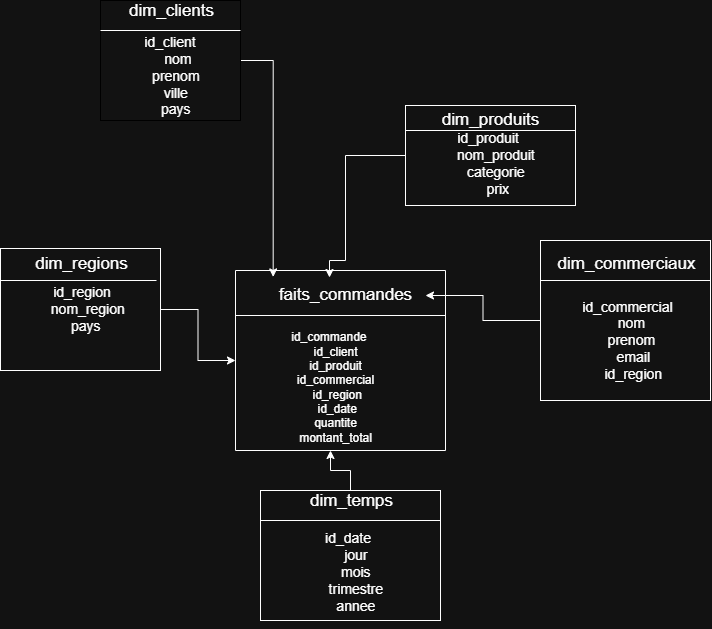

The diagram above was exported from draw.io. Its source (the exported page's mxGraphModel, read from the mxfile embedded in the PNG):
<mxGraphModel dx="932" dy="595" grid="1" gridSize="10" guides="1" tooltips="1" connect="1" arrows="1" fold="1" page="1" pageScale="1" pageWidth="827" pageHeight="1169" math="0" shadow="0">
  <root>
    <mxCell id="0" />
    <mxCell id="1" parent="0" />
    <mxCell id="EiiJuPLlzBwmA3vakn0v-42" value="" style="edgeStyle=orthogonalEdgeStyle;rounded=0;orthogonalLoop=1;jettySize=auto;html=1;entryX=0.4;entryY=-0.1;entryDx=0;entryDy=0;entryPerimeter=0;" parent="1" source="EiiJuPLlzBwmA3vakn0v-1" target="EiiJuPLlzBwmA3vakn0v-17" edge="1">
      <mxGeometry relative="1" as="geometry">
        <Array as="points">
          <mxPoint x="395" y="300" />
          <mxPoint x="379" y="300" />
        </Array>
      </mxGeometry>
    </mxCell>
    <mxCell id="EiiJuPLlzBwmA3vakn0v-1" value="&lt;div&gt;&lt;font style=&quot;font-size: 14px;&quot;&gt;&amp;nbsp;&lt;/font&gt;&lt;/div&gt;&lt;div&gt;&lt;font style=&quot;font-size: 14px;&quot;&gt;id_produit&amp;nbsp;&lt;/font&gt;&lt;/div&gt;&lt;div&gt;&lt;font style=&quot;font-size: 14px;&quot;&gt;&amp;nbsp; &amp;nbsp; nom_produit&amp;nbsp;&lt;/font&gt;&lt;/div&gt;&lt;div&gt;&lt;font style=&quot;font-size: 14px;&quot;&gt;&amp;nbsp; &amp;nbsp; categorie&amp;nbsp;&lt;/font&gt;&lt;/div&gt;&lt;div&gt;&lt;font style=&quot;font-size: 14px;&quot;&gt;&amp;nbsp; &amp;nbsp; prix&lt;/font&gt;&lt;/div&gt;" style="shape=trapezoid;perimeter=trapezoidPerimeter;whiteSpace=wrap;html=1;fixedSize=1;size=0;" parent="1" vertex="1">
      <mxGeometry x="455" y="145" width="170" height="100" as="geometry" />
    </mxCell>
    <mxCell id="EiiJuPLlzBwmA3vakn0v-38" value="" style="edgeStyle=orthogonalEdgeStyle;rounded=0;orthogonalLoop=1;jettySize=auto;html=1;entryX=0;entryY=0.5;entryDx=0;entryDy=0;" parent="1" source="EiiJuPLlzBwmA3vakn0v-2" target="EiiJuPLlzBwmA3vakn0v-5" edge="1">
      <mxGeometry relative="1" as="geometry" />
    </mxCell>
    <mxCell id="EiiJuPLlzBwmA3vakn0v-2" value="&lt;div&gt;&lt;font style=&quot;font-size: 14px;&quot;&gt;&amp;nbsp; id_region&amp;nbsp;&lt;/font&gt;&lt;/div&gt;&lt;div&gt;&lt;span style=&quot;background-color: transparent; color: light-dark(rgb(0, 0, 0), rgb(255, 255, 255));&quot;&gt;&lt;font style=&quot;font-size: 14px;&quot;&gt;&amp;nbsp; &amp;nbsp; nom_region&lt;/font&gt;&lt;/span&gt;&lt;/div&gt;&lt;div&gt;&lt;font style=&quot;font-size: 14px;&quot;&gt;&amp;nbsp; &amp;nbsp; pays&amp;nbsp;&lt;/font&gt;&lt;/div&gt;" style="shape=trapezoid;perimeter=trapezoidPerimeter;whiteSpace=wrap;html=1;fixedSize=1;size=0;" parent="1" vertex="1">
      <mxGeometry x="50" y="288" width="160" height="122" as="geometry" />
    </mxCell>
    <mxCell id="EiiJuPLlzBwmA3vakn0v-36" value="" style="edgeStyle=orthogonalEdgeStyle;rounded=0;orthogonalLoop=1;jettySize=auto;html=1;entryX=0.048;entryY=-0.119;entryDx=0;entryDy=0;entryPerimeter=0;" parent="1" source="EiiJuPLlzBwmA3vakn0v-3" target="EiiJuPLlzBwmA3vakn0v-17" edge="1">
      <mxGeometry relative="1" as="geometry" />
    </mxCell>
    <mxCell id="EiiJuPLlzBwmA3vakn0v-3" value="&lt;div&gt;&amp;nbsp;&lt;/div&gt;&lt;div&gt;&lt;font style=&quot;font-size: 14px;&quot;&gt;&lt;br&gt;&lt;/font&gt;&lt;/div&gt;&lt;div&gt;&lt;font style=&quot;font-size: 14px;&quot;&gt;&amp;nbsp;id_client&amp;nbsp;&lt;/font&gt;&lt;/div&gt;&lt;div&gt;&lt;font style=&quot;font-size: 14px;&quot;&gt;&amp;nbsp; &amp;nbsp; nom&lt;/font&gt;&lt;/div&gt;&lt;div&gt;&lt;font style=&quot;font-size: 14px;&quot;&gt;&amp;nbsp; &amp;nbsp; prenom&amp;nbsp;&lt;/font&gt;&lt;/div&gt;&lt;div&gt;&lt;font style=&quot;font-size: 14px;&quot;&gt;&amp;nbsp; &amp;nbsp; ville&amp;nbsp;&lt;/font&gt;&lt;/div&gt;&lt;div&gt;&lt;font style=&quot;font-size: 14px;&quot;&gt;&amp;nbsp; &amp;nbsp; pays&amp;nbsp;&lt;/font&gt;&lt;/div&gt;" style="shape=trapezoid;perimeter=trapezoidPerimeter;whiteSpace=wrap;html=1;fixedSize=1;strokeColor=#000000;size=-5;" parent="1" vertex="1">
      <mxGeometry x="150" y="40" width="140" height="120" as="geometry" />
    </mxCell>
    <mxCell id="EiiJuPLlzBwmA3vakn0v-5" value="" style="swimlane;startSize=0;" parent="1" vertex="1">
      <mxGeometry x="285" y="310" width="210" height="180" as="geometry" />
    </mxCell>
    <mxCell id="EiiJuPLlzBwmA3vakn0v-17" value="&lt;font style=&quot;font-size: 17px;&quot;&gt;faits_commandes&lt;/font&gt;" style="text;html=1;align=center;verticalAlign=middle;resizable=0;points=[];autosize=1;strokeColor=none;fillColor=none;" parent="EiiJuPLlzBwmA3vakn0v-5" vertex="1">
      <mxGeometry x="30" y="10" width="160" height="30" as="geometry" />
    </mxCell>
    <mxCell id="EiiJuPLlzBwmA3vakn0v-31" value="&lt;div&gt;&lt;br&gt;&lt;/div&gt;&lt;div&gt;id_commande&amp;nbsp;&lt;/div&gt;&lt;div&gt;&lt;span style=&quot;background-color: transparent; color: light-dark(rgb(0, 0, 0), rgb(255, 255, 255));&quot;&gt;&amp;nbsp; &amp;nbsp; id_client&amp;nbsp;&lt;/span&gt;&lt;/div&gt;&lt;div&gt;&amp;nbsp; &amp;nbsp; id_produit&amp;nbsp;&lt;/div&gt;&lt;div&gt;&amp;nbsp; &amp;nbsp; id_commercial&amp;nbsp;&lt;/div&gt;&lt;div&gt;&amp;nbsp; &amp;nbsp; id_region&lt;/div&gt;&lt;div&gt;&lt;span style=&quot;background-color: transparent; color: light-dark(rgb(0, 0, 0), rgb(255, 255, 255));&quot;&gt;&amp;nbsp; &amp;nbsp; id_date&lt;/span&gt;&lt;/div&gt;&lt;div&gt;&amp;nbsp; &amp;nbsp; quantite&amp;nbsp;&lt;/div&gt;&lt;div&gt;&lt;span style=&quot;background-color: transparent; color: light-dark(rgb(0, 0, 0), rgb(255, 255, 255));&quot;&gt;&amp;nbsp; &amp;nbsp; montant_total&amp;nbsp;&lt;/span&gt;&lt;/div&gt;" style="text;html=1;align=center;verticalAlign=middle;resizable=0;points=[];autosize=1;strokeColor=none;fillColor=none;" parent="EiiJuPLlzBwmA3vakn0v-5" vertex="1">
      <mxGeometry x="35" y="40" width="120" height="140" as="geometry" />
    </mxCell>
    <mxCell id="EiiJuPLlzBwmA3vakn0v-39" value="" style="edgeStyle=orthogonalEdgeStyle;rounded=0;orthogonalLoop=1;jettySize=auto;html=1;" parent="1" source="EiiJuPLlzBwmA3vakn0v-7" target="EiiJuPLlzBwmA3vakn0v-17" edge="1">
      <mxGeometry relative="1" as="geometry" />
    </mxCell>
    <mxCell id="EiiJuPLlzBwmA3vakn0v-7" value="" style="shape=trapezoid;perimeter=trapezoidPerimeter;whiteSpace=wrap;html=1;fixedSize=1;size=0;" parent="1" vertex="1">
      <mxGeometry x="590" y="280" width="170" height="160" as="geometry" />
    </mxCell>
    <mxCell id="EiiJuPLlzBwmA3vakn0v-40" value="" style="edgeStyle=orthogonalEdgeStyle;rounded=0;orthogonalLoop=1;jettySize=auto;html=1;" parent="1" source="EiiJuPLlzBwmA3vakn0v-8" target="EiiJuPLlzBwmA3vakn0v-31" edge="1">
      <mxGeometry relative="1" as="geometry" />
    </mxCell>
    <mxCell id="EiiJuPLlzBwmA3vakn0v-8" value="&lt;div&gt;&lt;font style=&quot;font-size: 14px;&quot;&gt;&amp;nbsp;&amp;nbsp;&lt;/font&gt;&lt;/div&gt;&lt;div&gt;&lt;font style=&quot;font-size: 14px;&quot;&gt;&lt;br&gt;&lt;/font&gt;&lt;/div&gt;&lt;div&gt;&lt;font style=&quot;font-size: 14px;&quot;&gt;id_date&amp;nbsp;&lt;/font&gt;&lt;/div&gt;&lt;div&gt;&lt;font style=&quot;font-size: 14px;&quot;&gt;&amp;nbsp; &amp;nbsp; jour&amp;nbsp;&lt;/font&gt;&lt;/div&gt;&lt;div&gt;&lt;font style=&quot;font-size: 14px;&quot;&gt;&amp;nbsp; &amp;nbsp; mois&amp;nbsp;&lt;/font&gt;&lt;/div&gt;&lt;div&gt;&lt;font style=&quot;font-size: 14px;&quot;&gt;&amp;nbsp; &amp;nbsp; trimestre&amp;nbsp;&lt;/font&gt;&lt;/div&gt;&lt;div&gt;&lt;font style=&quot;font-size: 14px;&quot;&gt;&amp;nbsp; &amp;nbsp; annee&amp;nbsp;&lt;/font&gt;&lt;/div&gt;" style="shape=trapezoid;perimeter=trapezoidPerimeter;whiteSpace=wrap;html=1;fixedSize=1;size=0;" parent="1" vertex="1">
      <mxGeometry x="310" y="530" width="180" height="130" as="geometry" />
    </mxCell>
    <mxCell id="EiiJuPLlzBwmA3vakn0v-9" value="" style="endArrow=none;html=1;rounded=0;exitX=0;exitY=0.25;exitDx=0;exitDy=0;entryX=1;entryY=0.25;entryDx=0;entryDy=0;" parent="1" source="EiiJuPLlzBwmA3vakn0v-3" target="EiiJuPLlzBwmA3vakn0v-3" edge="1">
      <mxGeometry width="50" height="50" relative="1" as="geometry">
        <mxPoint x="295" y="60" as="sourcePoint" />
        <mxPoint x="470" y="60" as="targetPoint" />
        <Array as="points" />
      </mxGeometry>
    </mxCell>
    <mxCell id="EiiJuPLlzBwmA3vakn0v-11" value="&lt;font style=&quot;font-size: 17px;&quot;&gt;dim_clients&lt;/font&gt;" style="edgeLabel;html=1;align=center;verticalAlign=middle;resizable=0;points=[];" parent="EiiJuPLlzBwmA3vakn0v-9" vertex="1" connectable="0">
      <mxGeometry x="-0.7678" y="4" relative="1" as="geometry">
        <mxPoint x="54" y="-16" as="offset" />
      </mxGeometry>
    </mxCell>
    <mxCell id="EiiJuPLlzBwmA3vakn0v-13" value="" style="endArrow=none;html=1;rounded=0;exitX=0;exitY=0.25;exitDx=0;exitDy=0;entryX=1;entryY=0.25;entryDx=0;entryDy=0;" parent="1" source="EiiJuPLlzBwmA3vakn0v-1" target="EiiJuPLlzBwmA3vakn0v-1" edge="1">
      <mxGeometry width="50" height="50" relative="1" as="geometry">
        <mxPoint x="420" y="290" as="sourcePoint" />
        <mxPoint x="470" y="240" as="targetPoint" />
      </mxGeometry>
    </mxCell>
    <mxCell id="EiiJuPLlzBwmA3vakn0v-15" value="&lt;font style=&quot;font-size: 17px;&quot;&gt;dim_produits&lt;/font&gt;" style="text;html=1;align=center;verticalAlign=middle;resizable=0;points=[];autosize=1;strokeColor=none;fillColor=none;" parent="1" vertex="1">
      <mxGeometry x="480" y="145" width="120" height="30" as="geometry" />
    </mxCell>
    <mxCell id="EiiJuPLlzBwmA3vakn0v-16" value="" style="endArrow=none;html=1;rounded=0;exitX=0;exitY=0.25;exitDx=0;exitDy=0;entryX=1;entryY=0.25;entryDx=0;entryDy=0;" parent="1" source="EiiJuPLlzBwmA3vakn0v-5" target="EiiJuPLlzBwmA3vakn0v-5" edge="1">
      <mxGeometry width="50" height="50" relative="1" as="geometry">
        <mxPoint x="420" y="290" as="sourcePoint" />
        <mxPoint x="470" y="240" as="targetPoint" />
      </mxGeometry>
    </mxCell>
    <mxCell id="EiiJuPLlzBwmA3vakn0v-20" value="" style="endArrow=none;html=1;rounded=0;exitX=0;exitY=0.25;exitDx=0;exitDy=0;entryX=1;entryY=0.25;entryDx=0;entryDy=0;" parent="1" source="EiiJuPLlzBwmA3vakn0v-7" target="EiiJuPLlzBwmA3vakn0v-7" edge="1">
      <mxGeometry width="50" height="50" relative="1" as="geometry">
        <mxPoint x="420" y="290" as="sourcePoint" />
        <mxPoint x="470" y="240" as="targetPoint" />
      </mxGeometry>
    </mxCell>
    <mxCell id="EiiJuPLlzBwmA3vakn0v-27" value="&lt;span style=&quot;font-size: 17px;&quot;&gt;dim_commerciaux&lt;/span&gt;" style="edgeLabel;html=1;align=center;verticalAlign=middle;resizable=0;points=[];" parent="EiiJuPLlzBwmA3vakn0v-20" vertex="1" connectable="0">
      <mxGeometry x="-0.1529" y="2" relative="1" as="geometry">
        <mxPoint x="13" y="-15" as="offset" />
      </mxGeometry>
    </mxCell>
    <mxCell id="EiiJuPLlzBwmA3vakn0v-21" value="" style="endArrow=none;html=1;rounded=0;" parent="1" edge="1">
      <mxGeometry width="50" height="50" relative="1" as="geometry">
        <mxPoint x="50" y="320" as="sourcePoint" />
        <mxPoint x="206" y="320" as="targetPoint" />
      </mxGeometry>
    </mxCell>
    <mxCell id="EiiJuPLlzBwmA3vakn0v-28" value="&lt;span style=&quot;font-size: 17px;&quot;&gt;dim_regions&lt;/span&gt;" style="edgeLabel;html=1;align=center;verticalAlign=middle;resizable=0;points=[];" parent="EiiJuPLlzBwmA3vakn0v-21" vertex="1" connectable="0">
      <mxGeometry x="-0.2151" y="3" relative="1" as="geometry">
        <mxPoint x="19" y="-14" as="offset" />
      </mxGeometry>
    </mxCell>
    <mxCell id="EiiJuPLlzBwmA3vakn0v-22" value="" style="endArrow=none;html=1;rounded=0;exitX=0;exitY=0.25;exitDx=0;exitDy=0;entryX=1;entryY=0.25;entryDx=0;entryDy=0;elbow=vertical;" parent="1" edge="1">
      <mxGeometry width="50" height="50" relative="1" as="geometry">
        <mxPoint x="310" y="560" as="sourcePoint" />
        <mxPoint x="490" y="560" as="targetPoint" />
        <Array as="points" />
      </mxGeometry>
    </mxCell>
    <mxCell id="EiiJuPLlzBwmA3vakn0v-26" value="&lt;font style=&quot;font-size: 17px;&quot;&gt;dim_temps&lt;/font&gt;" style="edgeLabel;html=1;align=center;verticalAlign=middle;resizable=0;points=[];" parent="EiiJuPLlzBwmA3vakn0v-22" vertex="1" connectable="0">
      <mxGeometry x="-0.3222" y="4" relative="1" as="geometry">
        <mxPoint x="29" y="-16" as="offset" />
      </mxGeometry>
    </mxCell>
    <mxCell id="EiiJuPLlzBwmA3vakn0v-24" style="edgeStyle=orthogonalEdgeStyle;rounded=0;orthogonalLoop=1;jettySize=auto;html=1;exitX=0.5;exitY=1;exitDx=0;exitDy=0;" parent="1" source="EiiJuPLlzBwmA3vakn0v-8" target="EiiJuPLlzBwmA3vakn0v-8" edge="1">
      <mxGeometry relative="1" as="geometry" />
    </mxCell>
    <mxCell id="EiiJuPLlzBwmA3vakn0v-29" value="&lt;div&gt;&lt;font style=&quot;font-size: 14px;&quot;&gt;&amp;nbsp;id_commercial&lt;/font&gt;&lt;/div&gt;&lt;div&gt;&lt;font style=&quot;font-size: 14px;&quot;&gt;&amp;nbsp; &amp;nbsp; nom&amp;nbsp;&lt;/font&gt;&lt;/div&gt;&lt;div&gt;&lt;font style=&quot;font-size: 14px;&quot;&gt;&amp;nbsp; &amp;nbsp; prenom&amp;nbsp;&lt;/font&gt;&lt;/div&gt;&lt;div&gt;&lt;font style=&quot;font-size: 14px;&quot;&gt;&amp;nbsp; &amp;nbsp; email&lt;/font&gt;&lt;/div&gt;&lt;div&gt;&lt;font style=&quot;font-size: 14px;&quot;&gt;&amp;nbsp; &amp;nbsp; id_region&lt;/font&gt;&lt;/div&gt;" style="text;html=1;align=center;verticalAlign=middle;resizable=0;points=[];autosize=1;strokeColor=none;fillColor=none;" parent="1" vertex="1">
      <mxGeometry x="615" y="330" width="120" height="100" as="geometry" />
    </mxCell>
    <mxCell id="EiiJuPLlzBwmA3vakn0v-30" style="edgeStyle=orthogonalEdgeStyle;rounded=0;orthogonalLoop=1;jettySize=auto;html=1;exitX=0.5;exitY=1;exitDx=0;exitDy=0;" parent="1" source="EiiJuPLlzBwmA3vakn0v-7" target="EiiJuPLlzBwmA3vakn0v-7" edge="1">
      <mxGeometry relative="1" as="geometry" />
    </mxCell>
  </root>
</mxGraphModel>